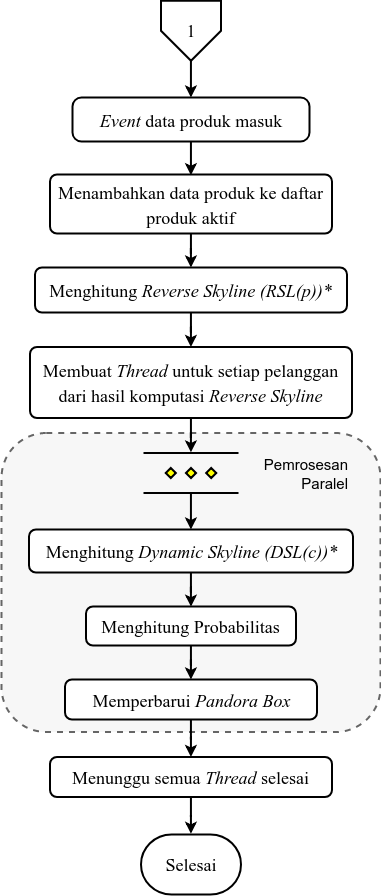

The diagram above was exported from draw.io. Its source (the exported page's mxGraphModel, read from the mxfile embedded in the PNG):
<mxGraphModel dx="2027" dy="1808" grid="1" gridSize="10" guides="1" tooltips="1" connect="1" arrows="1" fold="1" page="1" pageScale="1" pageWidth="827" pageHeight="1169" math="0" shadow="0">
  <root>
    <mxCell id="0" />
    <mxCell id="1" parent="0" />
    <mxCell id="2" value="" style="group" vertex="1" connectable="0" parent="1">
      <mxGeometry x="1464.9999999999986" y="43.29411764705878" width="379.0000000000002" height="893.7058823529412" as="geometry" />
    </mxCell>
    <mxCell id="3" value="" style="group" vertex="1" connectable="0" parent="2">
      <mxGeometry width="379.0000000000002" height="893.7058823529412" as="geometry" />
    </mxCell>
    <mxCell id="4" value="" style="group" vertex="1" connectable="0" parent="3">
      <mxGeometry x="-4.0602442043434266e-14" width="379.0000000000002" height="893.7058823529412" as="geometry" />
    </mxCell>
    <mxCell id="5" value="" style="rounded=1;whiteSpace=wrap;html=1;fontFamily=Times New Roman;fontSize=21;fillColor=#F7F7F7;dashed=1;strokeColor=#666666;fontColor=#333333;strokeWidth=2;" vertex="1" parent="4">
      <mxGeometry x="2.0301221021717137e-13" y="432.2058823529412" width="379" height="299" as="geometry" />
    </mxCell>
    <mxCell id="6" value="&lt;span&gt;&lt;font style=&quot;font-size: 18px&quot;&gt;Menambahkan data produk ke daftar produk aktif&lt;/font&gt;&lt;/span&gt;&lt;br&gt;" style="rounded=1;whiteSpace=wrap;html=1;absoluteArcSize=1;arcSize=14;strokeWidth=2;fontFamily=Times New Roman;fontSize=21;" vertex="1" parent="4">
      <mxGeometry x="48.50000000000067" y="173.70588235294122" width="282" height="59" as="geometry" />
    </mxCell>
    <mxCell id="7" value="&lt;font style=&quot;font-size: 18px&quot;&gt;Menghitung &lt;i&gt;Reverse Skyline (RSL(p))*&lt;/i&gt;&lt;/font&gt;&lt;br&gt;" style="rounded=1;whiteSpace=wrap;html=1;absoluteArcSize=1;arcSize=14;strokeWidth=2;fontFamily=Times New Roman;fontSize=21;" vertex="1" parent="4">
      <mxGeometry x="33.50000000000067" y="266.7058823529412" width="312" height="45" as="geometry" />
    </mxCell>
    <mxCell id="8" value="" style="edgeStyle=orthogonalEdgeStyle;rounded=0;orthogonalLoop=1;jettySize=auto;html=1;strokeWidth=2;" edge="1" parent="4" source="6" target="7">
      <mxGeometry relative="1" as="geometry" />
    </mxCell>
    <mxCell id="9" value="&lt;span style=&quot;font-size: 18px&quot;&gt;Membuat &lt;i&gt;Thread &lt;/i&gt;untuk setiap pelanggan dari hasil komputasi&amp;nbsp;&lt;i&gt;Reverse Skyline&lt;/i&gt;&lt;/span&gt;" style="rounded=1;whiteSpace=wrap;html=1;absoluteArcSize=1;arcSize=14;strokeWidth=2;fontFamily=Times New Roman;fontSize=21;" vertex="1" parent="4">
      <mxGeometry x="28.500000000000657" y="346.2058823529412" width="322" height="71" as="geometry" />
    </mxCell>
    <mxCell id="10" value="" style="edgeStyle=orthogonalEdgeStyle;rounded=0;orthogonalLoop=1;jettySize=auto;html=1;strokeWidth=2;" edge="1" parent="4" source="7" target="9">
      <mxGeometry relative="1" as="geometry" />
    </mxCell>
    <mxCell id="11" value="&lt;font style=&quot;font-size: 18px&quot;&gt;Selesai&lt;/font&gt;&lt;br&gt;" style="strokeWidth=2;html=1;shape=mxgraph.flowchart.terminator;whiteSpace=wrap;fontFamily=Times New Roman;fontSize=31;verticalAlign=top;" vertex="1" parent="4">
      <mxGeometry x="139.50000000000065" y="833.7058823529412" width="100" height="60" as="geometry" />
    </mxCell>
    <mxCell id="12" style="edgeStyle=orthogonalEdgeStyle;rounded=0;orthogonalLoop=1;jettySize=auto;html=1;entryX=0.5;entryY=0;entryDx=0;entryDy=0;strokeWidth=2;" edge="1" parent="4" source="13" target="6">
      <mxGeometry relative="1" as="geometry" />
    </mxCell>
    <mxCell id="13" value="&lt;span style=&quot;font-size: 18px&quot;&gt;&lt;i&gt;Event &lt;/i&gt;data produk masuk&lt;/span&gt;" style="rounded=1;whiteSpace=wrap;html=1;absoluteArcSize=1;arcSize=18;strokeWidth=2;fontFamily=Times New Roman;fontSize=21;" vertex="1" parent="4">
      <mxGeometry x="71.0000000000007" y="96.70588235294122" width="237" height="44" as="geometry" />
    </mxCell>
    <mxCell id="14" style="edgeStyle=orthogonalEdgeStyle;rounded=0;orthogonalLoop=1;jettySize=auto;html=1;strokeWidth=2;exitX=0.5;exitY=1;exitDx=0;exitDy=0;" edge="1" parent="4" source="28" target="13">
      <mxGeometry relative="1" as="geometry">
        <mxPoint x="215.0000000000016" y="66.70588235294122" as="sourcePoint" />
      </mxGeometry>
    </mxCell>
    <mxCell id="15" value="" style="verticalLabelPosition=bottom;verticalAlign=top;html=1;strokeWidth=2;shape=mxgraph.flowchart.parallel_mode;pointerEvents=1;rounded=1;" vertex="1" parent="4">
      <mxGeometry x="142.00000000000065" y="452.2058823529412" width="95" height="40" as="geometry" />
    </mxCell>
    <mxCell id="16" style="edgeStyle=orthogonalEdgeStyle;rounded=0;orthogonalLoop=1;jettySize=auto;html=1;entryX=0.5;entryY=0;entryDx=0;entryDy=0;entryPerimeter=0;strokeWidth=2;" edge="1" parent="4" source="9" target="15">
      <mxGeometry relative="1" as="geometry" />
    </mxCell>
    <mxCell id="17" value="&lt;span style=&quot;font-size: 18px&quot;&gt;Menghitung &lt;i&gt;Dynamic Skyline (DSL(c))*&lt;/i&gt;&lt;/span&gt;&lt;br&gt;" style="rounded=1;whiteSpace=wrap;html=1;absoluteArcSize=1;arcSize=14;strokeWidth=2;fontFamily=Times New Roman;fontSize=21;" vertex="1" parent="4">
      <mxGeometry x="27.50000000000015" y="528.7058823529412" width="324" height="43" as="geometry" />
    </mxCell>
    <mxCell id="18" style="edgeStyle=orthogonalEdgeStyle;rounded=0;orthogonalLoop=1;jettySize=auto;html=1;entryX=0.5;entryY=0;entryDx=0;entryDy=0;strokeWidth=2;" edge="1" parent="4" source="15" target="17">
      <mxGeometry relative="1" as="geometry" />
    </mxCell>
    <mxCell id="19" value="&lt;span style=&quot;font-size: 18px&quot;&gt;Menghitung&amp;nbsp;Probabilitas&lt;/span&gt;" style="rounded=1;whiteSpace=wrap;html=1;absoluteArcSize=1;arcSize=14;strokeWidth=2;fontFamily=Times New Roman;fontSize=21;" vertex="1" parent="4">
      <mxGeometry x="84.50000000000065" y="605.7058823529412" width="210" height="39" as="geometry" />
    </mxCell>
    <mxCell id="20" style="edgeStyle=orthogonalEdgeStyle;rounded=0;orthogonalLoop=1;jettySize=auto;html=1;entryX=0.5;entryY=0;entryDx=0;entryDy=0;strokeWidth=2;" edge="1" parent="4" source="17" target="19">
      <mxGeometry relative="1" as="geometry" />
    </mxCell>
    <mxCell id="21" value="&lt;span style=&quot;font-size: 18px&quot;&gt;Memperbarui&amp;nbsp;&lt;i&gt;Pandora Box&lt;/i&gt;&lt;/span&gt;&lt;br&gt;" style="rounded=1;whiteSpace=wrap;html=1;absoluteArcSize=1;arcSize=14;strokeWidth=2;fontFamily=Times New Roman;fontSize=21;" vertex="1" parent="4">
      <mxGeometry x="63.50000000000067" y="678.7058823529412" width="252" height="40" as="geometry" />
    </mxCell>
    <mxCell id="22" style="edgeStyle=orthogonalEdgeStyle;rounded=0;orthogonalLoop=1;jettySize=auto;html=1;entryX=0.5;entryY=0;entryDx=0;entryDy=0;strokeWidth=2;" edge="1" parent="4" source="19" target="21">
      <mxGeometry relative="1" as="geometry" />
    </mxCell>
    <mxCell id="23" style="edgeStyle=orthogonalEdgeStyle;rounded=0;orthogonalLoop=1;jettySize=auto;html=1;entryX=0.5;entryY=0;entryDx=0;entryDy=0;entryPerimeter=0;strokeWidth=2;" edge="1" parent="4" source="24" target="11">
      <mxGeometry relative="1" as="geometry" />
    </mxCell>
    <mxCell id="24" value="&lt;span style=&quot;font-size: 18px&quot;&gt;Menunggu semua &lt;i&gt;Thread&lt;/i&gt; selesai&lt;/span&gt;&lt;br&gt;" style="rounded=1;whiteSpace=wrap;html=1;absoluteArcSize=1;arcSize=14;strokeWidth=2;fontFamily=Times New Roman;fontSize=21;" vertex="1" parent="4">
      <mxGeometry x="48.50000000000067" y="756.2058823529412" width="282" height="40" as="geometry" />
    </mxCell>
    <mxCell id="25" value="" style="edgeStyle=orthogonalEdgeStyle;rounded=0;orthogonalLoop=1;jettySize=auto;html=1;strokeWidth=2;" edge="1" parent="4" source="21" target="24">
      <mxGeometry relative="1" as="geometry" />
    </mxCell>
    <mxCell id="26" value="&lt;font style=&quot;font-size: 15px&quot;&gt;Pemrosesan Paralel&lt;/font&gt;&lt;br style=&quot;font-size: 16px&quot;&gt;" style="text;html=1;strokeColor=none;fillColor=none;align=right;verticalAlign=middle;whiteSpace=wrap;rounded=0;fontSize=16;" vertex="1" parent="4">
      <mxGeometry x="239.00000000000023" y="449.2058823529412" width="110" height="47" as="geometry" />
    </mxCell>
    <mxCell id="27" value="" style="group" vertex="1" connectable="0" parent="4">
      <mxGeometry x="158.7500000000007" width="61.49999999999909" height="60" as="geometry" />
    </mxCell>
    <mxCell id="28" value="" style="verticalLabelPosition=bottom;verticalAlign=top;html=1;strokeWidth=2;shape=offPageConnector;rounded=0;size=0.5;fillColor=#ffffff;" vertex="1" parent="27">
      <mxGeometry x="0.7500000000001518" width="60" height="60" as="geometry" />
    </mxCell>
    <mxCell id="29" value="&lt;font face=&quot;Times New Roman&quot;&gt;&lt;span style=&quot;font-size: 18px&quot;&gt;1&lt;/span&gt;&lt;/font&gt;" style="text;html=1;strokeColor=none;fillColor=none;align=center;verticalAlign=middle;whiteSpace=wrap;rounded=0;" vertex="1" parent="27">
      <mxGeometry x="10.750000000000151" y="20" width="40" height="20" as="geometry" />
    </mxCell>
  </root>
</mxGraphModel>